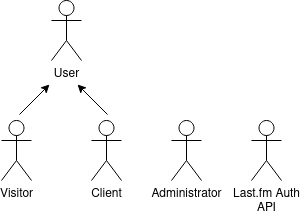

The diagram above was exported from draw.io. Its source (the exported page's mxGraphModel, read from the mxfile embedded in the PNG):
<mxGraphModel dx="1196" dy="686" grid="1" gridSize="10" guides="1" tooltips="1" connect="1" arrows="1" fold="1" page="1" pageScale="1" pageWidth="850" pageHeight="1100" math="0" shadow="0">
  <root>
    <mxCell id="0" />
    <mxCell id="1" parent="0" />
    <mxCell id="I0slOue6u-L-9Mp8_hFn-1" value="Visitor" style="shape=umlActor;verticalLabelPosition=bottom;verticalAlign=top;html=1;outlineConnect=0;" parent="1" vertex="1">
      <mxGeometry x="50" y="130" width="30" height="60" as="geometry" />
    </mxCell>
    <mxCell id="I0slOue6u-L-9Mp8_hFn-2" value="Client" style="shape=umlActor;verticalLabelPosition=bottom;verticalAlign=top;html=1;outlineConnect=0;" parent="1" vertex="1">
      <mxGeometry x="140" y="130" width="30" height="60" as="geometry" />
    </mxCell>
    <mxCell id="I0slOue6u-L-9Mp8_hFn-3" value="Administrator" style="shape=umlActor;verticalLabelPosition=bottom;verticalAlign=top;html=1;outlineConnect=0;" parent="1" vertex="1">
      <mxGeometry x="220" y="130" width="30" height="60" as="geometry" />
    </mxCell>
    <mxCell id="I0slOue6u-L-9Mp8_hFn-4" value="User" style="shape=umlActor;verticalLabelPosition=bottom;verticalAlign=top;html=1;outlineConnect=0;" parent="1" vertex="1">
      <mxGeometry x="100" y="10" width="30" height="60" as="geometry" />
    </mxCell>
    <mxCell id="I0slOue6u-L-9Mp8_hFn-5" value="" style="endArrow=classic;html=1;rounded=0;" parent="1" edge="1">
      <mxGeometry width="50" height="50" relative="1" as="geometry">
        <mxPoint x="68" y="124" as="sourcePoint" />
        <mxPoint x="98" y="94" as="targetPoint" />
      </mxGeometry>
    </mxCell>
    <mxCell id="I0slOue6u-L-9Mp8_hFn-6" value="" style="endArrow=classic;html=1;rounded=0;" parent="1" edge="1">
      <mxGeometry width="50" height="50" relative="1" as="geometry">
        <mxPoint x="156" y="124" as="sourcePoint" />
        <mxPoint x="126" y="94" as="targetPoint" />
      </mxGeometry>
    </mxCell>
    <mxCell id="BPlU67mUO-PWqUT6V8oR-1" value="&lt;div&gt;Last.fm Auth&lt;/div&gt;&lt;div&gt;API&lt;br&gt;&lt;/div&gt;" style="shape=umlActor;verticalLabelPosition=bottom;verticalAlign=top;html=1;outlineConnect=0;" vertex="1" parent="1">
      <mxGeometry x="300" y="130" width="30" height="60" as="geometry" />
    </mxCell>
  </root>
</mxGraphModel>